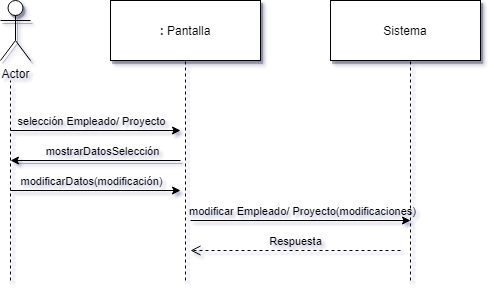

The diagram above was exported from draw.io. Its source (the exported page's mxGraphModel, read from the mxfile embedded in the PNG):
<mxGraphModel dx="1422" dy="802" grid="1" gridSize="10" guides="1" tooltips="1" connect="1" arrows="1" fold="1" page="1" pageScale="1" pageWidth="827" pageHeight="1169" math="0" shadow="1">
  <root>
    <mxCell id="0" />
    <mxCell id="1" parent="0" />
    <mxCell id="Jlj2Q2ZstRukdr0RFem0-1" value="Actor" style="shape=umlActor;verticalLabelPosition=bottom;labelBackgroundColor=none;verticalAlign=top;html=1;outlineConnect=0;labelBorderColor=none;shadow=1;" vertex="1" parent="1">
      <mxGeometry x="150" y="120" width="30" height="60" as="geometry" />
    </mxCell>
    <mxCell id="Jlj2Q2ZstRukdr0RFem0-2" value="" style="endArrow=none;dashed=1;html=1;labelBorderColor=none;labelBackgroundColor=none;" edge="1" parent="1">
      <mxGeometry width="50" height="50" relative="1" as="geometry">
        <mxPoint x="160" y="400" as="sourcePoint" />
        <mxPoint x="160" y="200" as="targetPoint" />
      </mxGeometry>
    </mxCell>
    <mxCell id="Jlj2Q2ZstRukdr0RFem0-3" value="&lt;b&gt;:&lt;/b&gt; Pantalla" style="rounded=0;whiteSpace=wrap;html=1;labelBorderColor=none;shadow=1;labelBackgroundColor=none;" vertex="1" parent="1">
      <mxGeometry x="260" y="120" width="150" height="60" as="geometry" />
    </mxCell>
    <mxCell id="Jlj2Q2ZstRukdr0RFem0-4" value="Sistema" style="rounded=0;whiteSpace=wrap;html=1;labelBorderColor=none;shadow=1;labelBackgroundColor=none;" vertex="1" parent="1">
      <mxGeometry x="480" y="120" width="150" height="60" as="geometry" />
    </mxCell>
    <mxCell id="Jlj2Q2ZstRukdr0RFem0-5" value="" style="endArrow=none;dashed=1;html=1;entryX=0.5;entryY=1;entryDx=0;entryDy=0;labelBorderColor=none;labelBackgroundColor=none;" edge="1" parent="1" target="Jlj2Q2ZstRukdr0RFem0-3">
      <mxGeometry width="50" height="50" relative="1" as="geometry">
        <mxPoint x="335" y="400" as="sourcePoint" />
        <mxPoint x="334.5" y="190" as="targetPoint" />
      </mxGeometry>
    </mxCell>
    <mxCell id="Jlj2Q2ZstRukdr0RFem0-6" value="" style="endArrow=none;dashed=1;html=1;labelBorderColor=none;labelBackgroundColor=none;" edge="1" parent="1">
      <mxGeometry width="50" height="50" relative="1" as="geometry">
        <mxPoint x="560" y="400" as="sourcePoint" />
        <mxPoint x="560" y="180" as="targetPoint" />
      </mxGeometry>
    </mxCell>
    <mxCell id="Jlj2Q2ZstRukdr0RFem0-7" value="" style="endArrow=classic;html=1;labelBorderColor=none;labelBackgroundColor=none;" edge="1" parent="1">
      <mxGeometry width="50" height="50" relative="1" as="geometry">
        <mxPoint x="160" y="250" as="sourcePoint" />
        <mxPoint x="330" y="250" as="targetPoint" />
      </mxGeometry>
    </mxCell>
    <mxCell id="Jlj2Q2ZstRukdr0RFem0-8" value="selección Empleado/ Proyecto" style="edgeLabel;html=1;align=center;verticalAlign=middle;resizable=0;points=[];labelBorderColor=none;labelBackgroundColor=none;" vertex="1" connectable="0" parent="Jlj2Q2ZstRukdr0RFem0-7">
      <mxGeometry x="0.2353" y="2" relative="1" as="geometry">
        <mxPoint x="-25" y="-8" as="offset" />
      </mxGeometry>
    </mxCell>
    <mxCell id="Jlj2Q2ZstRukdr0RFem0-13" value="" style="endArrow=classic;html=1;labelBorderColor=none;labelBackgroundColor=none;" edge="1" parent="1">
      <mxGeometry width="50" height="50" relative="1" as="geometry">
        <mxPoint x="160" y="310" as="sourcePoint" />
        <mxPoint x="330" y="310" as="targetPoint" />
      </mxGeometry>
    </mxCell>
    <mxCell id="Jlj2Q2ZstRukdr0RFem0-14" value="modificarDatos(modificación)" style="edgeLabel;html=1;align=center;verticalAlign=middle;resizable=0;points=[];labelBorderColor=none;labelBackgroundColor=none;" vertex="1" connectable="0" parent="Jlj2Q2ZstRukdr0RFem0-13">
      <mxGeometry x="0.2353" y="2" relative="1" as="geometry">
        <mxPoint x="-25" y="-8" as="offset" />
      </mxGeometry>
    </mxCell>
    <mxCell id="Jlj2Q2ZstRukdr0RFem0-15" value="" style="endArrow=classic;html=1;labelBorderColor=none;labelBackgroundColor=none;" edge="1" parent="1">
      <mxGeometry width="50" height="50" relative="1" as="geometry">
        <mxPoint x="340" y="340" as="sourcePoint" />
        <mxPoint x="560" y="340" as="targetPoint" />
      </mxGeometry>
    </mxCell>
    <mxCell id="Jlj2Q2ZstRukdr0RFem0-16" value="modificar Empleado/ Proyecto(modificaciones)" style="edgeLabel;html=1;align=center;verticalAlign=middle;resizable=0;points=[];labelBorderColor=none;labelBackgroundColor=none;" vertex="1" connectable="0" parent="Jlj2Q2ZstRukdr0RFem0-15">
      <mxGeometry x="0.2353" y="2" relative="1" as="geometry">
        <mxPoint x="-25" y="-8" as="offset" />
      </mxGeometry>
    </mxCell>
    <mxCell id="Jlj2Q2ZstRukdr0RFem0-18" value="Respuesta" style="html=1;verticalAlign=bottom;endArrow=open;dashed=1;endSize=8;labelBorderColor=none;labelBackgroundColor=none;" edge="1" parent="1">
      <mxGeometry relative="1" as="geometry">
        <mxPoint x="550" y="370" as="sourcePoint" />
        <mxPoint x="340" y="370" as="targetPoint" />
      </mxGeometry>
    </mxCell>
    <mxCell id="Jlj2Q2ZstRukdr0RFem0-21" value="" style="endArrow=classic;html=1;labelBorderColor=none;shadow=1;labelBackgroundColor=none;" edge="1" parent="1">
      <mxGeometry width="50" height="50" relative="1" as="geometry">
        <mxPoint x="330" y="280" as="sourcePoint" />
        <mxPoint x="160" y="280" as="targetPoint" />
      </mxGeometry>
    </mxCell>
    <mxCell id="Jlj2Q2ZstRukdr0RFem0-22" value="mostrarDatosSelección" style="edgeLabel;html=1;align=center;verticalAlign=middle;resizable=0;points=[];labelBorderColor=none;labelBackgroundColor=none;" vertex="1" connectable="0" parent="Jlj2Q2ZstRukdr0RFem0-21">
      <mxGeometry x="0.2353" y="2" relative="1" as="geometry">
        <mxPoint x="26" y="-12" as="offset" />
      </mxGeometry>
    </mxCell>
  </root>
</mxGraphModel>